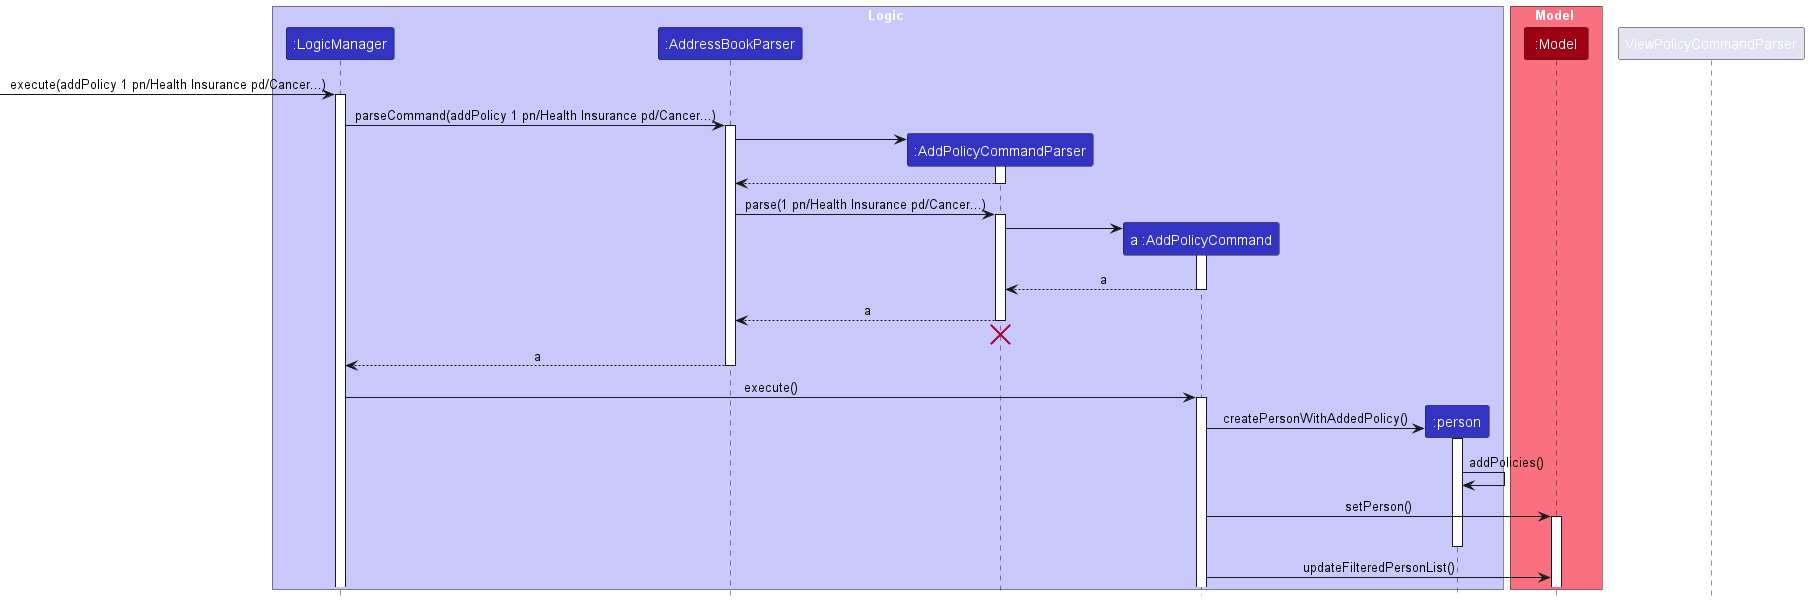

The diagram above was rendered by PlantUML. Its source (embedded in the PNG):
@startuml
'https://plantuml.com/sequence-diagram
!include style.puml
skinparam ArrowFontStyle plain

box Logic LOGIC_COLOR_T1
participant ":LogicManager" as LogicManager LOGIC_COLOR
participant ":AddressBookParser" as AddressBookParser LOGIC_COLOR
participant ":AddPolicyCommandParser" as AddPolicyCommandParser LOGIC_COLOR
participant "a :AddPolicyCommand" as AddPolicyCommand LOGIC_COLOR
participant ":person" as Person LOGIC_COLOR
end box

box Model MODEL_COLOR_T1
participant ":Model" as Model MODEL_COLOR
end box

[->LogicManager : execute(addPolicy 1 pn/Health Insurance pd/Cancer...)
activate LogicManager

LogicManager -> AddressBookParser : parseCommand(addPolicy 1 pn/Health Insurance pd/Cancer...)
activate AddressBookParser

create AddPolicyCommandParser
AddressBookParser -> AddPolicyCommandParser:
activate AddPolicyCommandParser

AddPolicyCommandParser --> AddressBookParser
deactivate AddPolicyCommandParser

AddressBookParser -> AddPolicyCommandParser : parse(1 pn/Health Insurance pd/Cancer...)
activate AddPolicyCommandParser

create AddPolicyCommand
AddPolicyCommandParser -> AddPolicyCommand
activate AddPolicyCommand
AddPolicyCommand --> AddPolicyCommandParser: a
deactivate AddPolicyCommand

AddPolicyCommandParser --> AddressBookParser : a
deactivate AddPolicyCommandParser
'Hidden arrow to position the destroy marker below the end of the activation bar'
ViewPolicyCommandParser -[hidden]-> AddressBookParser
destroy AddPolicyCommandParser

AddressBookParser --> LogicManager : a
deactivate AddressBookParser

LogicManager -> AddPolicyCommand : execute()
activate AddPolicyCommand

create Person
AddPolicyCommand -> Person : createPersonWithAddedPolicy()
activate Person
Person -> Person : addPolicies()

AddPolicyCommand -> Model : setPerson()
activate Model
deactivate Person
AddPolicyCommand -> Model : updateFilteredPersonList()
@enduml